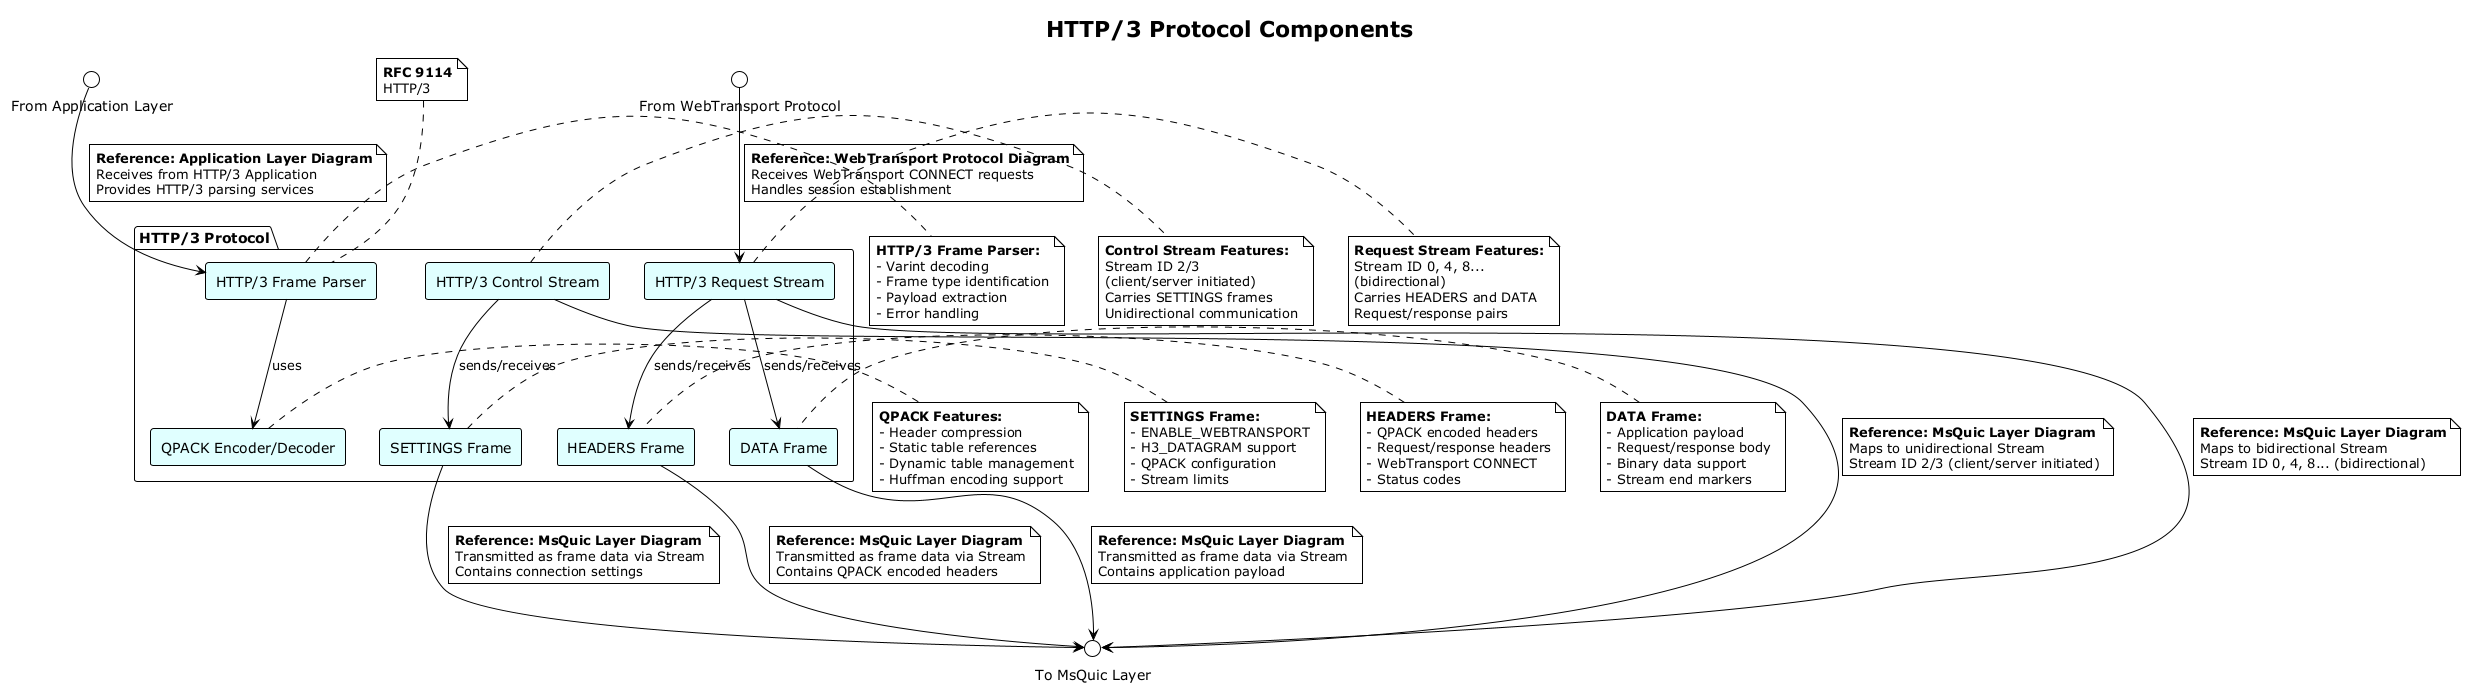

The diagram above was rendered by PlantUML. Its source (embedded in the PNG):
@startuml
!theme plain
skinparam componentStyle rectangle
skinparam backgroundColor white
skinparam component {
  BackgroundColor lightcyan
  BorderColor black
}

title HTTP/3 Protocol Components

package "HTTP/3 Protocol" {
  component "HTTP/3 Frame Parser"    as H3Parser
  component "QPACK Encoder/Decoder"  as QPACK
  component "HTTP/3 Control Stream"  as H3Control
  component "HTTP/3 Request Stream"  as H3Request
  component "SETTINGS Frame"         as H3Settings
  component "HEADERS Frame"          as H3Headers
  component "DATA Frame"             as H3Data

  H3Parser   --> QPACK       : uses
  H3Control  --> H3Settings  : sends/receives
  H3Request  --> H3Headers   : sends/receives
  H3Request  --> H3Data      : sends/receives
}

' External interface points (references to other diagrams)
interface "From Application Layer" as IFromApp
interface "From WebTransport Protocol" as IFromWT
interface "To MsQuic Layer" as IToMsQuic

IFromApp --> H3Parser
note on link : **Reference: Application Layer Diagram**\nReceives from HTTP/3 Application\nProvides HTTP/3 parsing services

IFromWT --> H3Request
note on link : **Reference: WebTransport Protocol Diagram**\nReceives WebTransport CONNECT requests\nHandles session establishment

H3Control --> IToMsQuic
note on link : **Reference: MsQuic Layer Diagram**\nMaps to unidirectional Stream\nStream ID 2/3 (client/server initiated)

H3Request --> IToMsQuic
note on link : **Reference: MsQuic Layer Diagram**\nMaps to bidirectional Stream\nStream ID 0, 4, 8... (bidirectional)

H3Headers --> IToMsQuic
note on link : **Reference: MsQuic Layer Diagram**\nTransmitted as frame data via Stream\nContains QPACK encoded headers

H3Data --> IToMsQuic
note on link : **Reference: MsQuic Layer Diagram**\nTransmitted as frame data via Stream\nContains application payload

H3Settings --> IToMsQuic
note on link : **Reference: MsQuic Layer Diagram**\nTransmitted as frame data via Stream\nContains connection settings

' HTTP/3 specific annotations
note right of H3Parser : **HTTP/3 Frame Parser:**\n- Varint decoding\n- Frame type identification\n- Payload extraction\n- Error handling

note right of QPACK : **QPACK Features:**\n- Header compression\n- Static table references\n- Dynamic table management\n- Huffman encoding support

note right of H3Control : **Control Stream Features:**\nStream ID 2/3\n(client/server initiated)\nCarries SETTINGS frames\nUnidirectional communication

note right of H3Request : **Request Stream Features:**\nStream ID 0, 4, 8...\n(bidirectional)\nCarries HEADERS and DATA\nRequest/response pairs

' Protocol layer annotations
note top of H3Parser : **RFC 9114**\nHTTP/3

' Frame type annotations
note left of H3Settings : **SETTINGS Frame:**\n- ENABLE_WEBTRANSPORT\n- H3_DATAGRAM support\n- QPACK configuration\n- Stream limits

note left of H3Headers : **HEADERS Frame:**\n- QPACK encoded headers\n- Request/response headers\n- WebTransport CONNECT\n- Status codes

note left of H3Data : **DATA Frame:**\n- Application payload\n- Request/response body\n- Binary data support\n- Stream end markers

@enduml